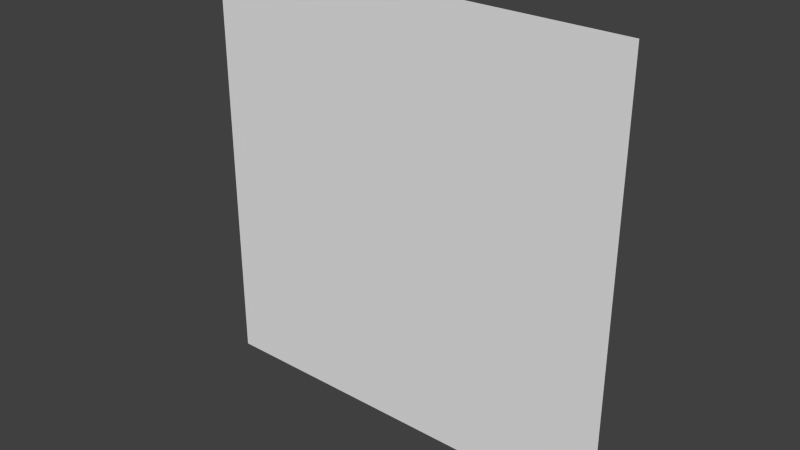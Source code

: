 # Source: wall.blend  (saved by Blender 2.76.0; exported with 4.5.12 LTS)
import bpy
from mathutils import Matrix  # noqa: F401  (used for matrix-valued properties, if any)

bpy.ops.wm.read_factory_settings(use_empty=True)
scene = bpy.context.scene
scene.name = 'Scene'

# ---- collections
col_collection_1 = bpy.data.collections.new('Collection 1'); scene.collection.children.link(col_collection_1)

# ---- world
world_world = bpy.data.worlds.new('World'); scene.world = world_world
world_world.color = (0.05088, 0.05088, 0.05088)
world_world.use_sun_shadow = False
world_world.sun_shadow_jitter_overblur = 0.0
world_world.cycles.sampling_method = 'MANUAL'
world_world.cycles.sample_map_resolution = 256

# ---- meshes
me_plane = bpy.data.meshes.new('Plane')
me_plane.from_pydata([(7.5, 3.278e-07, 0.0), (-7.5, -9.835e-07, 0.0), (7.5, 9.835e-07, 15.0), (-7.5, -3.278e-07, 15.0)], [], [(0, 1, 3, 2)])
me_plane.use_remesh_preserve_volume = False
me_plane.use_remesh_preserve_attributes = False
me_plane.use_mirror_vertex_groups = False
me_plane.update()

# ---- objects
ob_plane = bpy.data.objects.new('Plane', me_plane)

# ---- transforms, parenting, visibility, modifiers, constraints
ob_plane.location = (0.0, 0.0, 0.0)
ob_plane.lineart.crease_threshold = 0.0

# ---- collection membership
col_collection_1.objects.link(ob_plane)

# ---- scene / render settings (as saved in the file)
scene.frame_start = 1; scene.frame_end = 250; scene.frame_set(1)
scene.render.engine = 'BLENDER_EEVEE_NEXT'
scene.render.resolution_percentage = 50
scene.render.dither_intensity = 0.0
scene.cycles.use_denoising = False
scene.cycles.samples = 10
scene.cycles.sampling_pattern = 'TABULATED_SOBOL'
scene.cycles.light_sampling_threshold = 0.0
scene.cycles.use_adaptive_sampling = False
scene.cycles.use_light_tree = False
scene.cycles.blur_glossy = 0.0
scene.cycles.pixel_filter_type = 'GAUSSIAN'
scene.cycles.sample_clamp_indirect = 0.0
scene.view_settings.view_transform = 'Standard'
bpy.context.view_layer.update()

# ---- added for rendering (the .blend has no active camera and no usable light): camera, sun
cam_auto = bpy.data.cameras.new('AutoCamera')
cam_auto.lens = 50.0
cam_auto.sensor_width = 36.0
cam_auto.clip_end = 1000.0
ob_auto_camera = bpy.data.objects.new('AutoCamera', cam_auto)
scene.collection.objects.link(ob_auto_camera)
ob_auto_camera.location = (19.627, -23.5524, 23.2016)
ob_auto_camera.rotation_euler = (1.09748, -7.21219e-08, 0.694738)
scene.camera = ob_auto_camera
light_auto_sun = bpy.data.lights.new('AutoSun', 'SUN')
light_auto_sun.energy = 3.0
light_auto_sun.angle = 0.0523599
ob_auto_sun = bpy.data.objects.new('AutoSun', light_auto_sun)
scene.collection.objects.link(ob_auto_sun)
ob_auto_sun.rotation_euler = (0.872665, 0.174533, 0.523599)
bpy.context.view_layer.update()
